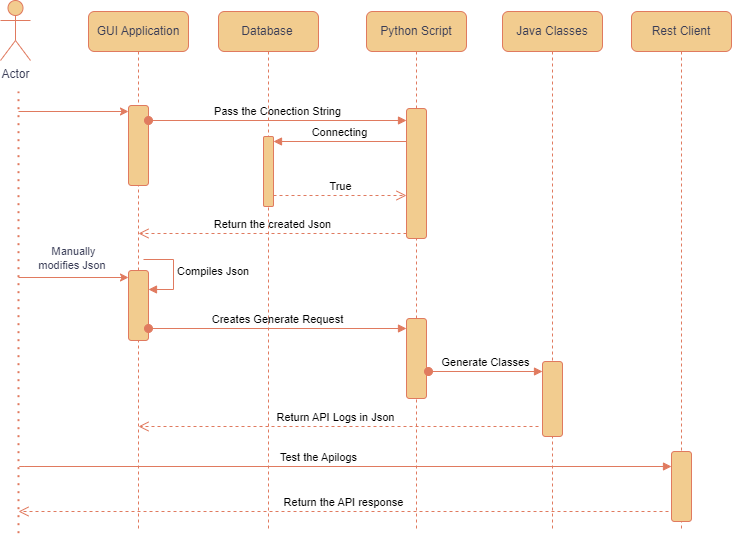

The diagram above was exported from draw.io. Its source (the exported page's mxGraphModel, read from the mxfile embedded in the PNG):
<mxGraphModel dx="1167" dy="619" grid="1" gridSize="10" guides="1" tooltips="1" connect="1" arrows="1" fold="1" page="1" pageScale="1" pageWidth="827" pageHeight="1169" math="0" shadow="0">
  <root>
    <object label="" id="tjd_ZWCCAGQ5NJTT40Ns-0">
      <mxCell />
    </object>
    <mxCell id="tjd_ZWCCAGQ5NJTT40Ns-1" parent="tjd_ZWCCAGQ5NJTT40Ns-0" />
    <mxCell id="tjd_ZWCCAGQ5NJTT40Ns-2" value="Actor" style="shape=umlActor;verticalLabelPosition=bottom;verticalAlign=top;html=1;rounded=1;labelBackgroundColor=none;fillColor=#F2CC8F;strokeColor=#E07A5F;fontColor=#393C56;" vertex="1" parent="tjd_ZWCCAGQ5NJTT40Ns-1">
      <mxGeometry x="62" y="29" width="30" height="60" as="geometry" />
    </mxCell>
    <mxCell id="tjd_ZWCCAGQ5NJTT40Ns-3" value="GUI Application" style="shape=umlLifeline;perimeter=lifelinePerimeter;whiteSpace=wrap;html=1;container=1;dropTarget=0;collapsible=0;recursiveResize=0;outlineConnect=0;portConstraint=eastwest;newEdgeStyle={&quot;curved&quot;:0,&quot;rounded&quot;:0};rounded=1;labelBackgroundColor=none;fillColor=#F2CC8F;strokeColor=#E07A5F;fontColor=#393C56;" vertex="1" parent="tjd_ZWCCAGQ5NJTT40Ns-1">
      <mxGeometry x="150" y="40" width="100" height="520" as="geometry" />
    </mxCell>
    <mxCell id="tjd_ZWCCAGQ5NJTT40Ns-4" value="" style="html=1;points=[[0,0,0,0,5],[0,1,0,0,-5],[1,0,0,0,5],[1,1,0,0,-5]];perimeter=orthogonalPerimeter;outlineConnect=0;targetShapes=umlLifeline;portConstraint=eastwest;newEdgeStyle={&quot;curved&quot;:0,&quot;rounded&quot;:0};rounded=1;labelBackgroundColor=none;fillColor=#F2CC8F;strokeColor=#E07A5F;fontColor=#393C56;" vertex="1" parent="tjd_ZWCCAGQ5NJTT40Ns-3">
      <mxGeometry x="40" y="94" width="20" height="80" as="geometry" />
    </mxCell>
    <mxCell id="tjd_ZWCCAGQ5NJTT40Ns-5" value="" style="html=1;points=[[0,0,0,0,5],[0,1,0,0,-5],[1,0,0,0,5],[1,1,0,0,-5]];perimeter=orthogonalPerimeter;outlineConnect=0;targetShapes=umlLifeline;portConstraint=eastwest;newEdgeStyle={&quot;curved&quot;:0,&quot;rounded&quot;:0};rounded=1;labelBackgroundColor=none;fillColor=#F2CC8F;strokeColor=#E07A5F;fontColor=#393C56;" vertex="1" parent="tjd_ZWCCAGQ5NJTT40Ns-3">
      <mxGeometry x="40" y="259" width="20" height="70" as="geometry" />
    </mxCell>
    <mxCell id="tjd_ZWCCAGQ5NJTT40Ns-6" value="Compiles Json" style="html=1;align=left;spacingLeft=2;endArrow=block;rounded=1;edgeStyle=orthogonalEdgeStyle;curved=0;rounded=0;labelBackgroundColor=none;strokeColor=#E07A5F;fontColor=default;" edge="1" parent="tjd_ZWCCAGQ5NJTT40Ns-3">
      <mxGeometry relative="1" as="geometry">
        <mxPoint x="55" y="248" as="sourcePoint" />
        <Array as="points">
          <mxPoint x="85" y="278" />
        </Array>
        <mxPoint x="60" y="278.0000000000001" as="targetPoint" />
      </mxGeometry>
    </mxCell>
    <mxCell id="tjd_ZWCCAGQ5NJTT40Ns-7" value="Database&lt;span style=&quot;white-space: pre;&quot;&gt;&#09;&lt;/span&gt;" style="shape=umlLifeline;perimeter=lifelinePerimeter;whiteSpace=wrap;html=1;container=1;dropTarget=0;collapsible=0;recursiveResize=0;outlineConnect=0;portConstraint=eastwest;newEdgeStyle={&quot;curved&quot;:0,&quot;rounded&quot;:0};rounded=1;labelBackgroundColor=none;fillColor=#F2CC8F;strokeColor=#E07A5F;fontColor=#393C56;" vertex="1" parent="tjd_ZWCCAGQ5NJTT40Ns-1">
      <mxGeometry x="280" y="40" width="100" height="520" as="geometry" />
    </mxCell>
    <mxCell id="tjd_ZWCCAGQ5NJTT40Ns-8" value="" style="html=1;points=[[0,0,0,0,5],[0,1,0,0,-5],[1,0,0,0,5],[1,1,0,0,-5]];perimeter=orthogonalPerimeter;outlineConnect=0;targetShapes=umlLifeline;portConstraint=eastwest;newEdgeStyle={&quot;curved&quot;:0,&quot;rounded&quot;:0};rounded=1;labelBackgroundColor=none;fillColor=#F2CC8F;strokeColor=#E07A5F;fontColor=#393C56;" vertex="1" parent="tjd_ZWCCAGQ5NJTT40Ns-7">
      <mxGeometry x="45" y="125" width="10" height="70" as="geometry" />
    </mxCell>
    <mxCell id="tjd_ZWCCAGQ5NJTT40Ns-9" value="Python Script" style="shape=umlLifeline;perimeter=lifelinePerimeter;whiteSpace=wrap;html=1;container=1;dropTarget=0;collapsible=0;recursiveResize=0;outlineConnect=0;portConstraint=eastwest;newEdgeStyle={&quot;curved&quot;:0,&quot;rounded&quot;:0};rounded=1;labelBackgroundColor=none;fillColor=#F2CC8F;strokeColor=#E07A5F;fontColor=#393C56;" vertex="1" parent="tjd_ZWCCAGQ5NJTT40Ns-1">
      <mxGeometry x="428" y="40" width="100" height="520" as="geometry" />
    </mxCell>
    <mxCell id="tjd_ZWCCAGQ5NJTT40Ns-10" value="" style="html=1;points=[[0,0,0,0,5],[0,1,0,0,-5],[1,0,0,0,5],[1,1,0,0,-5]];perimeter=orthogonalPerimeter;outlineConnect=0;targetShapes=umlLifeline;portConstraint=eastwest;newEdgeStyle={&quot;curved&quot;:0,&quot;rounded&quot;:0};rounded=1;labelBackgroundColor=none;fillColor=#F2CC8F;strokeColor=#E07A5F;fontColor=#393C56;" vertex="1" parent="tjd_ZWCCAGQ5NJTT40Ns-9">
      <mxGeometry x="40" y="307" width="20" height="80" as="geometry" />
    </mxCell>
    <mxCell id="tjd_ZWCCAGQ5NJTT40Ns-11" value="" style="html=1;points=[[0,0,0,0,5],[0,1,0,0,-5],[1,0,0,0,5],[1,1,0,0,-5]];perimeter=orthogonalPerimeter;outlineConnect=0;targetShapes=umlLifeline;portConstraint=eastwest;newEdgeStyle={&quot;curved&quot;:0,&quot;rounded&quot;:0};rounded=1;labelBackgroundColor=none;fillColor=#F2CC8F;strokeColor=#E07A5F;fontColor=#393C56;" vertex="1" parent="tjd_ZWCCAGQ5NJTT40Ns-9">
      <mxGeometry x="40" y="97" width="20" height="130" as="geometry" />
    </mxCell>
    <mxCell id="tjd_ZWCCAGQ5NJTT40Ns-12" value="Java Classes" style="shape=umlLifeline;perimeter=lifelinePerimeter;whiteSpace=wrap;html=1;container=1;dropTarget=0;collapsible=0;recursiveResize=0;outlineConnect=0;portConstraint=eastwest;newEdgeStyle={&quot;curved&quot;:0,&quot;rounded&quot;:0};rounded=1;labelBackgroundColor=none;fillColor=#F2CC8F;strokeColor=#E07A5F;fontColor=#393C56;" vertex="1" parent="tjd_ZWCCAGQ5NJTT40Ns-1">
      <mxGeometry x="564" y="40" width="100" height="520" as="geometry" />
    </mxCell>
    <mxCell id="tjd_ZWCCAGQ5NJTT40Ns-13" value="" style="html=1;points=[[0,0,0,0,5],[0,1,0,0,-5],[1,0,0,0,5],[1,1,0,0,-5]];perimeter=orthogonalPerimeter;outlineConnect=0;targetShapes=umlLifeline;portConstraint=eastwest;newEdgeStyle={&quot;curved&quot;:0,&quot;rounded&quot;:0};rounded=1;labelBackgroundColor=none;fillColor=#F2CC8F;strokeColor=#E07A5F;fontColor=#393C56;" vertex="1" parent="tjd_ZWCCAGQ5NJTT40Ns-12">
      <mxGeometry x="40" y="350" width="20" height="75" as="geometry" />
    </mxCell>
    <mxCell id="tjd_ZWCCAGQ5NJTT40Ns-14" value="Rest Client" style="shape=umlLifeline;perimeter=lifelinePerimeter;whiteSpace=wrap;html=1;container=1;dropTarget=0;collapsible=0;recursiveResize=0;outlineConnect=0;portConstraint=eastwest;newEdgeStyle={&quot;curved&quot;:0,&quot;rounded&quot;:0};rounded=1;labelBackgroundColor=none;fillColor=#F2CC8F;strokeColor=#E07A5F;fontColor=#393C56;" vertex="1" parent="tjd_ZWCCAGQ5NJTT40Ns-1">
      <mxGeometry x="693" y="40" width="100" height="520" as="geometry" />
    </mxCell>
    <mxCell id="tjd_ZWCCAGQ5NJTT40Ns-15" value="" style="html=1;points=[[0,0,0,0,5],[0,1,0,0,-5],[1,0,0,0,5],[1,1,0,0,-5]];perimeter=orthogonalPerimeter;outlineConnect=0;targetShapes=umlLifeline;portConstraint=eastwest;newEdgeStyle={&quot;curved&quot;:0,&quot;rounded&quot;:0};rounded=1;labelBackgroundColor=none;fillColor=#F2CC8F;strokeColor=#E07A5F;fontColor=#393C56;" vertex="1" parent="tjd_ZWCCAGQ5NJTT40Ns-14">
      <mxGeometry x="40" y="440" width="20" height="70" as="geometry" />
    </mxCell>
    <mxCell id="tjd_ZWCCAGQ5NJTT40Ns-16" value="Pass the Conection String" style="html=1;verticalAlign=bottom;startArrow=oval;endArrow=block;startSize=8;curved=0;rounded=1;entryX=0;entryY=0;entryDx=0;entryDy=5;labelBackgroundColor=none;strokeColor=#E07A5F;fontColor=default;" edge="1" parent="tjd_ZWCCAGQ5NJTT40Ns-1">
      <mxGeometry relative="1" as="geometry">
        <mxPoint x="210" y="149" as="sourcePoint" />
        <mxPoint x="468" y="149" as="targetPoint" />
      </mxGeometry>
    </mxCell>
    <mxCell id="tjd_ZWCCAGQ5NJTT40Ns-17" value="Return the created Json" style="html=1;verticalAlign=bottom;endArrow=open;dashed=1;endSize=8;curved=0;rounded=1;labelBackgroundColor=none;strokeColor=#E07A5F;fontColor=default;" edge="1" parent="tjd_ZWCCAGQ5NJTT40Ns-1">
      <mxGeometry relative="1" as="geometry">
        <mxPoint x="468" y="262" as="sourcePoint" />
        <mxPoint x="200" y="262" as="targetPoint" />
      </mxGeometry>
    </mxCell>
    <mxCell id="tjd_ZWCCAGQ5NJTT40Ns-18" value="Creates Generate Request" style="html=1;verticalAlign=bottom;startArrow=oval;endArrow=block;startSize=8;curved=0;rounded=1;labelBackgroundColor=none;strokeColor=#E07A5F;fontColor=default;" edge="1" parent="tjd_ZWCCAGQ5NJTT40Ns-1">
      <mxGeometry relative="1" as="geometry">
        <mxPoint x="210" y="357" as="sourcePoint" />
        <mxPoint x="468" y="357" as="targetPoint" />
      </mxGeometry>
    </mxCell>
    <mxCell id="tjd_ZWCCAGQ5NJTT40Ns-19" value="Generate Classes" style="html=1;verticalAlign=bottom;startArrow=oval;endArrow=block;startSize=8;curved=0;rounded=1;labelBackgroundColor=none;strokeColor=#E07A5F;fontColor=default;" edge="1" parent="tjd_ZWCCAGQ5NJTT40Ns-1">
      <mxGeometry relative="1" as="geometry">
        <mxPoint x="490" y="400" as="sourcePoint" />
        <mxPoint x="604" y="400" as="targetPoint" />
      </mxGeometry>
    </mxCell>
    <mxCell id="tjd_ZWCCAGQ5NJTT40Ns-20" value="Return API Logs in Json&amp;nbsp;&amp;nbsp;" style="html=1;verticalAlign=bottom;endArrow=open;dashed=1;endSize=8;curved=0;rounded=1;labelBackgroundColor=none;strokeColor=#E07A5F;fontColor=default;" edge="1" parent="tjd_ZWCCAGQ5NJTT40Ns-1">
      <mxGeometry relative="1" as="geometry">
        <mxPoint x="600" y="455" as="sourcePoint" />
        <mxPoint x="200" y="455" as="targetPoint" />
      </mxGeometry>
    </mxCell>
    <mxCell id="tjd_ZWCCAGQ5NJTT40Ns-21" value="Test the Apilogs" style="html=1;verticalAlign=bottom;endArrow=block;curved=0;rounded=1;labelBackgroundColor=none;strokeColor=#E07A5F;fontColor=default;" edge="1" parent="tjd_ZWCCAGQ5NJTT40Ns-1" target="tjd_ZWCCAGQ5NJTT40Ns-15">
      <mxGeometry x="-1" relative="1" as="geometry">
        <mxPoint x="380" y="495" as="sourcePoint" />
        <mxPoint x="730" y="495" as="targetPoint" />
        <Array as="points">
          <mxPoint x="76" y="495" />
        </Array>
        <mxPoint as="offset" />
      </mxGeometry>
    </mxCell>
    <mxCell id="tjd_ZWCCAGQ5NJTT40Ns-22" value="Return the API response" style="html=1;verticalAlign=bottom;endArrow=open;dashed=1;endSize=8;curved=0;rounded=1;labelBackgroundColor=none;strokeColor=#E07A5F;fontColor=default;" edge="1" parent="tjd_ZWCCAGQ5NJTT40Ns-1">
      <mxGeometry relative="1" as="geometry">
        <mxPoint x="80" y="540" as="targetPoint" />
        <mxPoint x="730" y="540" as="sourcePoint" />
        <Array as="points" />
        <mxPoint x="1" as="offset" />
      </mxGeometry>
    </mxCell>
    <mxCell id="tjd_ZWCCAGQ5NJTT40Ns-23" value="Connecting" style="html=1;verticalAlign=bottom;endArrow=block;curved=0;rounded=1;entryX=1;entryY=0;entryDx=0;entryDy=5;labelBackgroundColor=none;strokeColor=#E07A5F;fontColor=default;" edge="1" parent="tjd_ZWCCAGQ5NJTT40Ns-1" source="tjd_ZWCCAGQ5NJTT40Ns-11" target="tjd_ZWCCAGQ5NJTT40Ns-8">
      <mxGeometry relative="1" as="geometry">
        <mxPoint x="440" y="145" as="sourcePoint" />
      </mxGeometry>
    </mxCell>
    <mxCell id="tjd_ZWCCAGQ5NJTT40Ns-24" value="True" style="html=1;verticalAlign=bottom;endArrow=open;dashed=1;endSize=8;curved=0;rounded=1;labelBackgroundColor=none;strokeColor=#E07A5F;fontColor=default;" edge="1" parent="tjd_ZWCCAGQ5NJTT40Ns-1">
      <mxGeometry relative="1" as="geometry">
        <mxPoint x="468" y="224" as="targetPoint" />
        <mxPoint x="335" y="224" as="sourcePoint" />
      </mxGeometry>
    </mxCell>
    <mxCell id="tjd_ZWCCAGQ5NJTT40Ns-25" value="" style="endArrow=classic;html=1;rounded=1;labelBackgroundColor=none;strokeColor=#E07A5F;fontColor=default;" edge="1" parent="tjd_ZWCCAGQ5NJTT40Ns-1" target="tjd_ZWCCAGQ5NJTT40Ns-4">
      <mxGeometry width="50" height="50" relative="1" as="geometry">
        <mxPoint x="80" y="140" as="sourcePoint" />
        <mxPoint x="146" y="70" as="targetPoint" />
      </mxGeometry>
    </mxCell>
    <mxCell id="tjd_ZWCCAGQ5NJTT40Ns-26" value="" style="endArrow=classic;html=1;rounded=1;labelBackgroundColor=none;strokeColor=#E07A5F;fontColor=default;" edge="1" parent="tjd_ZWCCAGQ5NJTT40Ns-1">
      <mxGeometry width="50" height="50" relative="1" as="geometry">
        <mxPoint x="80" y="306" as="sourcePoint" />
        <mxPoint x="190" y="306" as="targetPoint" />
      </mxGeometry>
    </mxCell>
    <mxCell id="tjd_ZWCCAGQ5NJTT40Ns-27" value="Manually&lt;div&gt;modifies Json&amp;nbsp;&lt;/div&gt;" style="edgeLabel;html=1;align=center;verticalAlign=middle;resizable=0;points=[];rounded=1;labelBackgroundColor=none;fontColor=#393C56;" vertex="1" connectable="0" parent="tjd_ZWCCAGQ5NJTT40Ns-26">
      <mxGeometry x="-0.0118" relative="1" as="geometry">
        <mxPoint y="-20" as="offset" />
      </mxGeometry>
    </mxCell>
    <mxCell id="tjd_ZWCCAGQ5NJTT40Ns-28" value="" style="endArrow=none;dashed=1;html=1;dashPattern=1 3;strokeWidth=2;rounded=1;labelBackgroundColor=none;strokeColor=#E07A5F;fontColor=default;" edge="1" parent="tjd_ZWCCAGQ5NJTT40Ns-1">
      <mxGeometry width="50" height="50" relative="1" as="geometry">
        <mxPoint x="80" y="561.6841848273026" as="sourcePoint" />
        <mxPoint x="80" y="120" as="targetPoint" />
      </mxGeometry>
    </mxCell>
  </root>
</mxGraphModel>